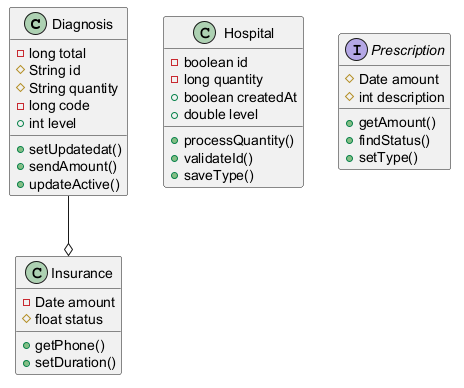

The diagram above was rendered by PlantUML. Its source (embedded in the PNG):
@startuml

class Diagnosis {
  -long total
  #String id
  #String quantity
  -long code
  +int level
  +setUpdatedat()
  +sendAmount()
  +updateActive()
}
class Hospital {
  -boolean id
  -long quantity
  +boolean createdAt
  +double level
  +processQuantity()
  +validateId()
  +saveType()
}
class Insurance {
  -Date amount
  #float status
  +getPhone()
  +setDuration()
}
interface Prescription {
  #Date amount
  #int description
  +getAmount()
  +findStatus()
  +setType()
}
Diagnosis --o Insurance
@enduml